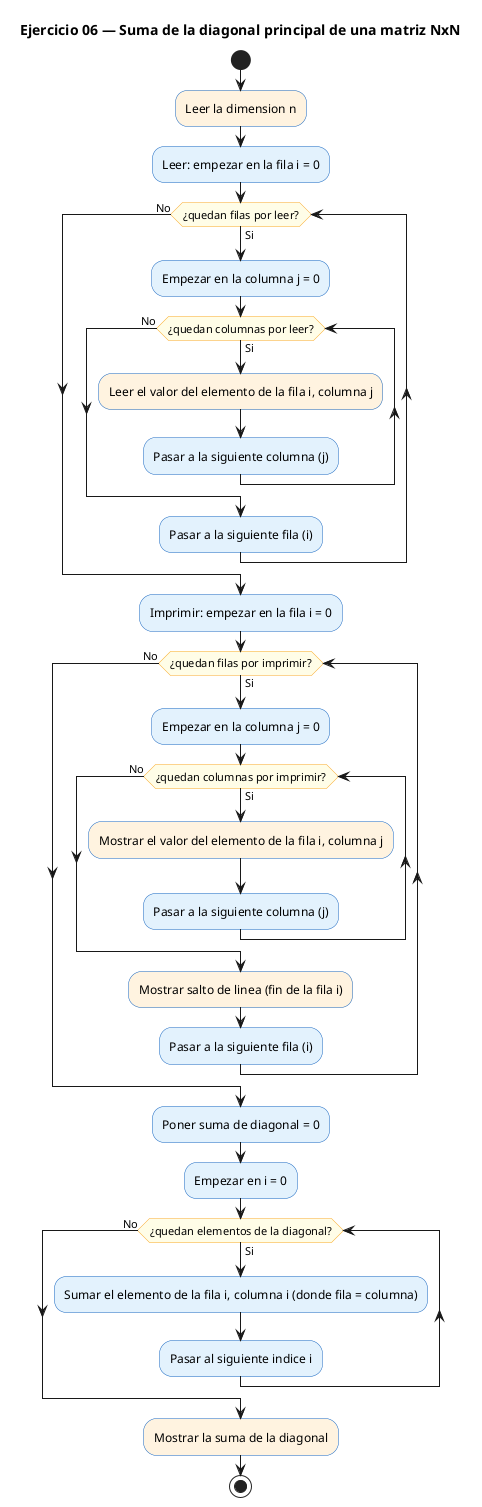

The diagram above was rendered by PlantUML. Its source (embedded in the PNG):
@startuml
' PlantUML (Activity) — Ejercicio 06: Suma de la diagonal principal NxN
title Ejercicio 06 — Suma de la diagonal principal de una matriz NxN

skinparam backgroundColor white
skinparam defaultFontName Helvetica
skinparam ActivityBackgroundColor #E3F2FD
skinparam ActivityBorderColor #1565C0
skinparam ActivityDiamondBackgroundColor #FFFDE7
skinparam ActivityDiamondBorderColor #F9A825

start
#FFF3E0:Leer la dimension n;
:Leer: empezar en la fila i = 0;
while (¿quedan filas por leer?) is (Si)
  :Empezar en la columna j = 0;
  while (¿quedan columnas por leer?) is (Si)
    #FFF3E0:Leer el valor del elemento de la fila i, columna j;
    :Pasar a la siguiente columna (j);
  endwhile (No)
  :Pasar a la siguiente fila (i);
endwhile (No)

:Imprimir: empezar en la fila i = 0;
while (¿quedan filas por imprimir?) is (Si)
  :Empezar en la columna j = 0;
  while (¿quedan columnas por imprimir?) is (Si)
    #FFF3E0:Mostrar el valor del elemento de la fila i, columna j;
    :Pasar a la siguiente columna (j);
  endwhile (No)
  #FFF3E0:Mostrar salto de linea (fin de la fila i);
  :Pasar a la siguiente fila (i);
endwhile (No)

:Poner suma de diagonal = 0;
:Empezar en i = 0;
while (¿quedan elementos de la diagonal?) is (Si)
  :Sumar el elemento de la fila i, columna i (donde fila = columna);
  :Pasar al siguiente indice i;
endwhile (No)
#FFF3E0:Mostrar la suma de la diagonal;
stop
@enduml